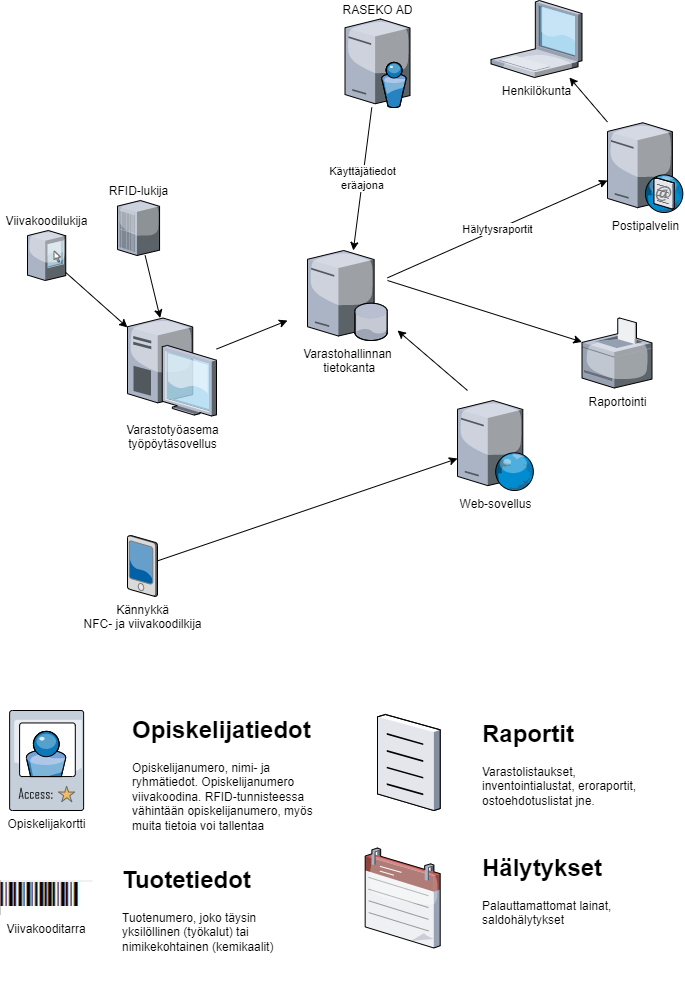

The diagram above was exported from draw.io. Its source (the exported page's mxGraphModel, read from the mxfile embedded in the PNG):
<mxGraphModel dx="1422" dy="865" grid="1" gridSize="10" guides="1" tooltips="1" connect="1" arrows="1" fold="1" page="1" pageScale="1" pageWidth="827" pageHeight="1169" math="0" shadow="0">
  <root>
    <mxCell id="0" />
    <mxCell id="1" parent="0" />
    <mxCell id="MPbtal6HwGh_iLUhD9p0-1" value="Kännykkä&lt;br&gt;NFC- ja viivakoodilkija" style="verticalLabelPosition=bottom;sketch=0;aspect=fixed;html=1;verticalAlign=top;strokeColor=none;align=center;outlineConnect=0;shape=mxgraph.citrix.pda;" vertex="1" parent="1">
      <mxGeometry x="210" y="585" width="30" height="61" as="geometry" />
    </mxCell>
    <mxCell id="MPbtal6HwGh_iLUhD9p0-2" value="Varastohallinnan&lt;br&gt;&amp;nbsp;tietokanta" style="verticalLabelPosition=bottom;sketch=0;aspect=fixed;html=1;verticalAlign=top;strokeColor=none;align=center;outlineConnect=0;shape=mxgraph.citrix.database_server;labelPosition=center;" vertex="1" parent="1">
      <mxGeometry x="390" y="300" width="80" height="90" as="geometry" />
    </mxCell>
    <mxCell id="MPbtal6HwGh_iLUhD9p0-3" value="RASEKO AD" style="verticalLabelPosition=top;sketch=0;aspect=fixed;html=1;verticalAlign=bottom;strokeColor=none;align=center;outlineConnect=0;shape=mxgraph.citrix.directory_server;labelPosition=center;" vertex="1" parent="1">
      <mxGeometry x="427.5" y="68.5" width="65" height="88.5" as="geometry" />
    </mxCell>
    <mxCell id="MPbtal6HwGh_iLUhD9p0-4" value="Varastotyöasema&lt;br&gt;työpöytäsovellus" style="verticalLabelPosition=bottom;sketch=0;aspect=fixed;html=1;verticalAlign=top;strokeColor=none;align=center;outlineConnect=0;shape=mxgraph.citrix.desktop;" vertex="1" parent="1">
      <mxGeometry x="210" y="367.5" width="89" height="98" as="geometry" />
    </mxCell>
    <mxCell id="MPbtal6HwGh_iLUhD9p0-5" value="Web-sovellus" style="verticalLabelPosition=bottom;sketch=0;aspect=fixed;html=1;verticalAlign=top;strokeColor=none;align=center;outlineConnect=0;shape=mxgraph.citrix.web_server;" vertex="1" parent="1">
      <mxGeometry x="540" y="450" width="76.5" height="90" as="geometry" />
    </mxCell>
    <mxCell id="MPbtal6HwGh_iLUhD9p0-6" value="Raportointi" style="verticalLabelPosition=bottom;sketch=0;aspect=fixed;html=1;verticalAlign=top;strokeColor=none;align=center;outlineConnect=0;shape=mxgraph.citrix.printer;" vertex="1" parent="1">
      <mxGeometry x="664.5" y="367.5" width="70" height="70" as="geometry" />
    </mxCell>
    <mxCell id="MPbtal6HwGh_iLUhD9p0-7" value="Viivakoodilukija" style="verticalLabelPosition=top;sketch=0;aspect=fixed;html=1;verticalAlign=bottom;strokeColor=none;align=center;outlineConnect=0;shape=mxgraph.citrix.kiosk;labelPosition=center;" vertex="1" parent="1">
      <mxGeometry x="110" y="280" width="38.24" height="50" as="geometry" />
    </mxCell>
    <mxCell id="MPbtal6HwGh_iLUhD9p0-8" value="RFID-lukija" style="verticalLabelPosition=top;sketch=0;aspect=fixed;html=1;verticalAlign=bottom;strokeColor=none;align=center;outlineConnect=0;shape=mxgraph.citrix.pbx_server;labelPosition=center;" vertex="1" parent="1">
      <mxGeometry x="200" y="250" width="42.06" height="55" as="geometry" />
    </mxCell>
    <mxCell id="MPbtal6HwGh_iLUhD9p0-9" value="Postipalvelin" style="verticalLabelPosition=bottom;sketch=0;aspect=fixed;html=1;verticalAlign=top;strokeColor=none;align=center;outlineConnect=0;shape=mxgraph.citrix.smtp_server;" vertex="1" parent="1">
      <mxGeometry x="690" y="170" width="76" height="92" as="geometry" />
    </mxCell>
    <mxCell id="MPbtal6HwGh_iLUhD9p0-10" value="Henkilökunta" style="verticalLabelPosition=bottom;sketch=0;aspect=fixed;html=1;verticalAlign=top;strokeColor=none;align=center;outlineConnect=0;shape=mxgraph.citrix.laptop_1;" vertex="1" parent="1">
      <mxGeometry x="573.5" y="50" width="91" height="77" as="geometry" />
    </mxCell>
    <mxCell id="MPbtal6HwGh_iLUhD9p0-12" value="" style="endArrow=classic;html=1;curved=1;" edge="1" parent="1" source="MPbtal6HwGh_iLUhD9p0-7" target="MPbtal6HwGh_iLUhD9p0-4">
      <mxGeometry width="50" height="50" relative="1" as="geometry">
        <mxPoint x="150" y="390" as="sourcePoint" />
        <mxPoint x="200" y="340" as="targetPoint" />
      </mxGeometry>
    </mxCell>
    <mxCell id="MPbtal6HwGh_iLUhD9p0-13" value="" style="endArrow=classic;html=1;curved=1;" edge="1" parent="1" source="MPbtal6HwGh_iLUhD9p0-8" target="MPbtal6HwGh_iLUhD9p0-4">
      <mxGeometry width="50" height="50" relative="1" as="geometry">
        <mxPoint x="300" y="350" as="sourcePoint" />
        <mxPoint x="350" y="300" as="targetPoint" />
      </mxGeometry>
    </mxCell>
    <mxCell id="MPbtal6HwGh_iLUhD9p0-16" value="" style="endArrow=classic;html=1;curved=1;" edge="1" parent="1" source="MPbtal6HwGh_iLUhD9p0-4">
      <mxGeometry width="50" height="50" relative="1" as="geometry">
        <mxPoint x="330" y="380" as="sourcePoint" />
        <mxPoint x="370" y="370" as="targetPoint" />
      </mxGeometry>
    </mxCell>
    <mxCell id="MPbtal6HwGh_iLUhD9p0-17" value="" style="endArrow=classic;html=1;curved=1;" edge="1" parent="1" source="MPbtal6HwGh_iLUhD9p0-1" target="MPbtal6HwGh_iLUhD9p0-5">
      <mxGeometry width="50" height="50" relative="1" as="geometry">
        <mxPoint x="220" y="590" as="sourcePoint" />
        <mxPoint x="270" y="540" as="targetPoint" />
      </mxGeometry>
    </mxCell>
    <mxCell id="MPbtal6HwGh_iLUhD9p0-18" value="Käyttäjätiedot&lt;br&gt;eräajona" style="endArrow=classic;html=1;curved=1;" edge="1" parent="1" source="MPbtal6HwGh_iLUhD9p0-3" target="MPbtal6HwGh_iLUhD9p0-2">
      <mxGeometry width="50" height="50" relative="1" as="geometry">
        <mxPoint x="420" y="210" as="sourcePoint" />
        <mxPoint x="470" y="160" as="targetPoint" />
      </mxGeometry>
    </mxCell>
    <mxCell id="MPbtal6HwGh_iLUhD9p0-19" value="Hälytysraportit" style="endArrow=classic;html=1;curved=1;entryX=0;entryY=0.652;entryDx=0;entryDy=0;entryPerimeter=0;" edge="1" parent="1" source="MPbtal6HwGh_iLUhD9p0-2" target="MPbtal6HwGh_iLUhD9p0-9">
      <mxGeometry width="50" height="50" relative="1" as="geometry">
        <mxPoint x="500" y="330" as="sourcePoint" />
        <mxPoint x="550" y="280" as="targetPoint" />
      </mxGeometry>
    </mxCell>
    <mxCell id="MPbtal6HwGh_iLUhD9p0-20" value="" style="endArrow=classic;html=1;curved=1;" edge="1" parent="1" source="MPbtal6HwGh_iLUhD9p0-9" target="MPbtal6HwGh_iLUhD9p0-10">
      <mxGeometry width="50" height="50" relative="1" as="geometry">
        <mxPoint x="710" y="150" as="sourcePoint" />
        <mxPoint x="760" y="100" as="targetPoint" />
      </mxGeometry>
    </mxCell>
    <mxCell id="MPbtal6HwGh_iLUhD9p0-21" value="" style="endArrow=classic;html=1;curved=1;" edge="1" parent="1" target="MPbtal6HwGh_iLUhD9p0-6">
      <mxGeometry width="50" height="50" relative="1" as="geometry">
        <mxPoint x="470" y="330" as="sourcePoint" />
        <mxPoint x="590" y="320" as="targetPoint" />
      </mxGeometry>
    </mxCell>
    <mxCell id="MPbtal6HwGh_iLUhD9p0-22" value="" style="endArrow=classic;html=1;curved=1;" edge="1" parent="1">
      <mxGeometry width="50" height="50" relative="1" as="geometry">
        <mxPoint x="550" y="440" as="sourcePoint" />
        <mxPoint x="480" y="380" as="targetPoint" />
      </mxGeometry>
    </mxCell>
    <mxCell id="MPbtal6HwGh_iLUhD9p0-23" value="Opiskelijakortti" style="verticalLabelPosition=bottom;sketch=0;aspect=fixed;html=1;verticalAlign=top;strokeColor=none;align=center;outlineConnect=0;shape=mxgraph.citrix.access_card;" vertex="1" parent="1">
      <mxGeometry x="92.12" y="760" width="74" height="100" as="geometry" />
    </mxCell>
    <mxCell id="MPbtal6HwGh_iLUhD9p0-24" value="&lt;h1&gt;Opiskelijatiedot&lt;/h1&gt;&lt;p&gt;Opiskelijanumero, nimi- ja ryhmätiedot. Opiskelijanumero viivakoodina. RFID-tunnisteessa vähintään opiskelijanumero, myös muita tietoja voi tallentaa&lt;/p&gt;" style="text;html=1;strokeColor=none;fillColor=none;spacing=5;spacingTop=-20;whiteSpace=wrap;overflow=hidden;rounded=0;" vertex="1" parent="1">
      <mxGeometry x="210" y="760" width="190" height="120" as="geometry" />
    </mxCell>
    <mxCell id="MPbtal6HwGh_iLUhD9p0-28" value="Viivakooditarra" style="shape=image;aspect=fixed;image=data:image/PNG,(base64 omitted: 440 chars);labelPosition=center;verticalLabelPosition=bottom;align=center;verticalAlign=top;" vertex="1" parent="1">
      <mxGeometry x="82.62" y="930" width="93" height="35" as="geometry" />
    </mxCell>
    <mxCell id="MPbtal6HwGh_iLUhD9p0-29" value="&lt;h1&gt;Tuotetiedot&lt;/h1&gt;&lt;p&gt;Tuotenumero, joko täysin yksilöllinen (työkalut) tai nimikekohtainen (kemikaalit)&lt;/p&gt;" style="text;html=1;strokeColor=none;fillColor=none;spacing=5;spacingTop=-20;whiteSpace=wrap;overflow=hidden;rounded=0;" vertex="1" parent="1">
      <mxGeometry x="200" y="910" width="190" height="120" as="geometry" />
    </mxCell>
    <mxCell id="MPbtal6HwGh_iLUhD9p0-30" value="" style="verticalLabelPosition=bottom;sketch=0;aspect=fixed;html=1;verticalAlign=top;strokeColor=none;align=center;outlineConnect=0;shape=mxgraph.citrix.document;fontFamily=&quot;Libre Barcode 128&quot;;fontSource=https%3A%2F%2Ffonts.googleapis.com%2Fcss%3Ffamily%3D%2522Libre%2BBarcode%2B128%2522;" vertex="1" parent="1">
      <mxGeometry x="460" y="764" width="62.67" height="96" as="geometry" />
    </mxCell>
    <mxCell id="MPbtal6HwGh_iLUhD9p0-31" value="&lt;h1&gt;Raportit&lt;/h1&gt;&lt;p&gt;Varastolistaukset, inventointialustat, eroraportit, ostoehdotuslistat jne.&lt;/p&gt;" style="text;html=1;strokeColor=none;fillColor=none;spacing=5;spacingTop=-20;whiteSpace=wrap;overflow=hidden;rounded=0;" vertex="1" parent="1">
      <mxGeometry x="560" y="764" width="190" height="120" as="geometry" />
    </mxCell>
    <mxCell id="MPbtal6HwGh_iLUhD9p0-32" value="" style="verticalLabelPosition=bottom;sketch=0;aspect=fixed;html=1;verticalAlign=top;strokeColor=none;align=center;outlineConnect=0;shape=mxgraph.citrix.calendar;fontFamily=&quot;Libre Barcode 128&quot;;fontSource=https%3A%2F%2Ffonts.googleapis.com%2Fcss%3Ffamily%3D%2522Libre%2BBarcode%2B128%2522;" vertex="1" parent="1">
      <mxGeometry x="447.67" y="897.5" width="75" height="100" as="geometry" />
    </mxCell>
    <mxCell id="MPbtal6HwGh_iLUhD9p0-33" value="&lt;h1&gt;Hälytykset&lt;/h1&gt;&lt;p&gt;Palauttamattomat lainat, saldohälytykset&lt;/p&gt;" style="text;html=1;strokeColor=none;fillColor=none;spacing=5;spacingTop=-20;whiteSpace=wrap;overflow=hidden;rounded=0;" vertex="1" parent="1">
      <mxGeometry x="560" y="897.5" width="190" height="120" as="geometry" />
    </mxCell>
  </root>
</mxGraphModel>